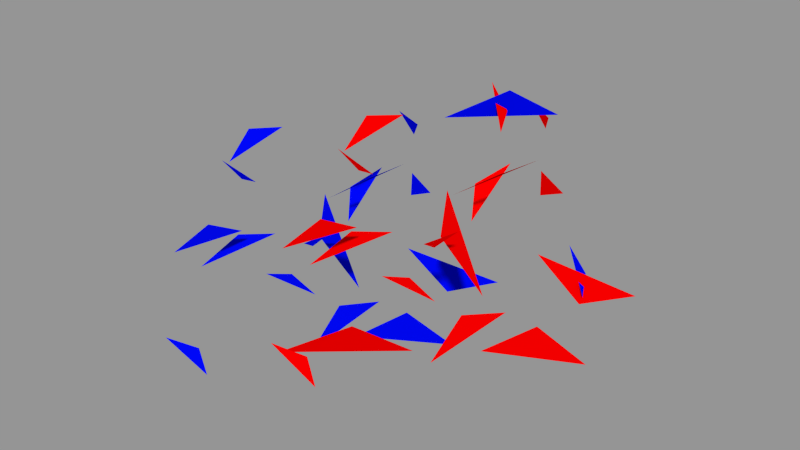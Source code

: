 # Source: tree_collision_unit_tests.blend  (saved by Blender 2.69.0; exported with 4.5.12 LTS)
import bpy
from mathutils import Matrix  # noqa: F401  (used for matrix-valued properties, if any)

bpy.ops.wm.read_factory_settings(use_empty=True)
scene = bpy.context.scene
scene.name = '17 leaves'

# ---- collections
col_collection_1_002 = bpy.data.collections.new('Collection 1.002'); scene.collection.children.link(col_collection_1_002)

# ---- materials (node trees are filled in below, after node groups)
mat_blue = bpy.data.materials.new('blue')
mat_blue.alpha_threshold = 0.0
mat_blue.use_transparent_shadow = False
mat_blue.diffuse_color = (0.0, 0.002134, 0.8, 1.0)
mat_blue.roughness = 0.5
mat_blue.line_color = (0.0, 0.0, 0.0, 1.0)
mat_red = bpy.data.materials.new('red')
mat_red.alpha_threshold = 0.0
mat_red.use_transparent_shadow = False
mat_red.diffuse_color = (0.8, 0.0, 0.0, 1.0)
mat_red.roughness = 0.5
mat_red.line_color = (0.0, 0.0, 0.0, 1.0)

# ---- material node trees

# ---- meshes
me_plane_083 = bpy.data.meshes.new('Plane.083')
me_plane_083.from_pydata([(0.5067, 1.648, 0.2599), (-0.2793, -1.618, -0.8161), (-0.2273, -0.02987, 0.5563)], [], [(2, 0, 1)])
me_plane_083.materials.append(mat_blue)
me_plane_083.use_remesh_preserve_volume = False
me_plane_083.use_remesh_preserve_attributes = False
me_plane_083.use_mirror_vertex_groups = False
me_plane_083.update()
me_plane_082 = bpy.data.meshes.new('Plane.082')
me_plane_082.from_pydata([(0.1502, -1.005, -1.058), (0.1923, 1.292, 0.8202), (-0.3426, -0.287, 0.2373)], [], [(2, 0, 1)])
me_plane_082.materials.append(mat_blue)
me_plane_082.use_remesh_preserve_volume = False
me_plane_082.use_remesh_preserve_attributes = False
me_plane_082.use_mirror_vertex_groups = False
me_plane_082.update()
me_plane_081 = bpy.data.meshes.new('Plane.081')
me_plane_081.from_pydata([(-0.6536, -0.77, 0.4353), (0.8862, 0.4949, -0.5545), (-0.2327, 0.2751, 0.1192)], [], [(2, 0, 1)])
me_plane_081.materials.append(mat_blue)
me_plane_081.use_remesh_preserve_volume = False
me_plane_081.use_remesh_preserve_attributes = False
me_plane_081.use_mirror_vertex_groups = False
me_plane_081.update()
me_plane_080 = bpy.data.meshes.new('Plane.080')
me_plane_080.from_pydata([(1.297, 1.803, -0.7379), (-1.341, -1.454, 1.465), (0.04444, -0.3493, -0.7269)], [], [(2, 0, 1)])
me_plane_080.materials.append(mat_blue)
me_plane_080.use_remesh_preserve_volume = False
me_plane_080.use_remesh_preserve_attributes = False
me_plane_080.use_mirror_vertex_groups = False
me_plane_080.update()
me_plane_079 = bpy.data.meshes.new('Plane.079')
me_plane_079.from_pydata([(-1.599, 1.16, 1.256), (1.821, -0.4593, -1.592), (-0.2216, -0.7003, 0.3359)], [], [(2, 0, 1)])
me_plane_079.materials.append(mat_blue)
me_plane_079.use_remesh_preserve_volume = False
me_plane_079.use_remesh_preserve_attributes = False
me_plane_079.use_mirror_vertex_groups = False
me_plane_079.update()
me_plane_078 = bpy.data.meshes.new('Plane.078')
me_plane_078.from_pydata([(-0.2659, -0.7085, 0.798), (-0.04807, 0.9059, -0.7175), (0.314, -0.1974, -0.08056)], [], [(2, 0, 1)])
me_plane_078.materials.append(mat_blue)
me_plane_078.use_remesh_preserve_volume = False
me_plane_078.use_remesh_preserve_attributes = False
me_plane_078.use_mirror_vertex_groups = False
me_plane_078.update()
me_plane_077 = bpy.data.meshes.new('Plane.077')
me_plane_077.from_pydata([(0.5173, 1.365, -0.1415), (-0.5144, -1.408, -0.3627), (-0.002964, 0.0431, 0.5042)], [], [(2, 0, 1)])
me_plane_077.materials.append(mat_blue)
me_plane_077.use_remesh_preserve_volume = False
me_plane_077.use_remesh_preserve_attributes = False
me_plane_077.use_mirror_vertex_groups = False
me_plane_077.update()
me_plane_076 = bpy.data.meshes.new('Plane.076')
me_plane_076.from_pydata([(1.32, 0.9692, 0.5998), (-0.9183, -1.364, -0.8111), (-0.4014, 0.3953, 0.2113)], [], [(2, 0, 1)])
me_plane_076.materials.append(mat_blue)
me_plane_076.use_remesh_preserve_volume = False
me_plane_076.use_remesh_preserve_attributes = False
me_plane_076.use_mirror_vertex_groups = False
me_plane_076.update()
me_plane_075 = bpy.data.meshes.new('Plane.075')
me_plane_075.from_pydata([(0.3741, -1.284, 1.119), (-0.7654, 1.504, -0.7179), (0.3913, -0.2197, -0.4008)], [], [(2, 0, 1)])
me_plane_075.materials.append(mat_blue)
me_plane_075.use_remesh_preserve_volume = False
me_plane_075.use_remesh_preserve_attributes = False
me_plane_075.use_mirror_vertex_groups = False
me_plane_075.update()
me_plane_074 = bpy.data.meshes.new('Plane.074')
me_plane_074.from_pydata([(1.277, -0.6494, 0.3125), (-1.166, 1.009, 0.0256), (-0.1112, -0.3597, -0.3381)], [], [(2, 0, 1)])
me_plane_074.materials.append(mat_blue)
me_plane_074.use_remesh_preserve_volume = False
me_plane_074.use_remesh_preserve_attributes = False
me_plane_074.use_mirror_vertex_groups = False
me_plane_074.update()
me_plane_073 = bpy.data.meshes.new('Plane.073')
me_plane_073.from_pydata([(0.8607, 0.1283, 0.6726), (-0.9784, 0.2194, -0.5765), (0.1177, -0.3478, -0.09604)], [], [(2, 0, 1)])
me_plane_073.materials.append(mat_blue)
me_plane_073.use_remesh_preserve_volume = False
me_plane_073.use_remesh_preserve_attributes = False
me_plane_073.use_mirror_vertex_groups = False
me_plane_073.update()
me_plane_072 = bpy.data.meshes.new('Plane.072')
me_plane_072.from_pydata([(1.039, 1.778, -1.114), (-0.671, -2.289, 0.6079), (-0.3676, 0.5114, 0.5057)], [], [(2, 0, 1)])
me_plane_072.materials.append(mat_blue)
me_plane_072.use_remesh_preserve_volume = False
me_plane_072.use_remesh_preserve_attributes = False
me_plane_072.use_mirror_vertex_groups = False
me_plane_072.update()
me_plane_071 = bpy.data.meshes.new('Plane.071')
me_plane_071.from_pydata([(1.447, 1.776, -0.4802), (-1.653, -1.799, -0.3005), (0.2057, 0.02328, 0.7807)], [], [(2, 0, 1)])
me_plane_071.materials.append(mat_blue)
me_plane_071.use_remesh_preserve_volume = False
me_plane_071.use_remesh_preserve_attributes = False
me_plane_071.use_mirror_vertex_groups = False
me_plane_071.update()
me_plane_070 = bpy.data.meshes.new('Plane.070')
me_plane_070.from_pydata([(0.9831, -0.1014, -0.4824), (-1.05, -0.2645, 0.407), (0.06674, 0.3659, 0.07548)], [], [(2, 0, 1)])
me_plane_070.materials.append(mat_blue)
me_plane_070.use_remesh_preserve_volume = False
me_plane_070.use_remesh_preserve_attributes = False
me_plane_070.use_mirror_vertex_groups = False
me_plane_070.update()
me_plane_069 = bpy.data.meshes.new('Plane.069')
me_plane_069.from_pydata([(0.4421, 1.373, 0.2666), (-0.164, -1.37, -0.6893), (-0.2782, -0.002746, 0.4227)], [], [(2, 0, 1)])
me_plane_069.materials.append(mat_blue)
me_plane_069.use_remesh_preserve_volume = False
me_plane_069.use_remesh_preserve_attributes = False
me_plane_069.use_mirror_vertex_groups = False
me_plane_069.update()
me_plane_068 = bpy.data.meshes.new('Plane.068')
me_plane_068.from_pydata([(0.8159, 1.464, 0.4811), (-1.204, -1.13, -0.797), (0.3884, -0.3338, 0.3159)], [], [(2, 0, 1)])
me_plane_068.materials.append(mat_blue)
me_plane_068.use_remesh_preserve_volume = False
me_plane_068.use_remesh_preserve_attributes = False
me_plane_068.use_mirror_vertex_groups = False
me_plane_068.update()
me_plane_067 = bpy.data.meshes.new('Plane.067')
me_plane_067.from_pydata([(0.592, -0.6141, -0.6942), (-0.7176, 0.2955, 0.8577), (0.1256, 0.3187, -0.1634)], [], [(2, 0, 1)])
me_plane_067.materials.append(mat_blue)
me_plane_067.use_remesh_preserve_volume = False
me_plane_067.use_remesh_preserve_attributes = False
me_plane_067.use_mirror_vertex_groups = False
me_plane_067.update()
me_plane_066 = bpy.data.meshes.new('Plane.066')
me_plane_066.from_pydata([(0.5367, -0.663, -0.6942), (-0.6893, 0.3564, 0.8577), (0.1527, 0.3066, -0.1634)], [], [(2, 0, 1)])
me_plane_066.materials.append(mat_red)
me_plane_066.use_remesh_preserve_volume = False
me_plane_066.use_remesh_preserve_attributes = False
me_plane_066.use_mirror_vertex_groups = False
me_plane_066.update()
me_plane_065 = bpy.data.meshes.new('Plane.065')
me_plane_065.from_pydata([(0.9395, 1.388, 0.4811), (-1.298, -1.022, -0.797), (0.358, -0.3662, 0.3159)], [], [(2, 0, 1)])
me_plane_065.materials.append(mat_red)
me_plane_065.use_remesh_preserve_volume = False
me_plane_065.use_remesh_preserve_attributes = False
me_plane_065.use_mirror_vertex_groups = False
me_plane_065.update()
me_plane_064 = bpy.data.meshes.new('Plane.064')
me_plane_064.from_pydata([(0.5592, 1.329, 0.2666), (-0.2818, -1.351, -0.6893), (-0.2774, 0.02132, 0.4227)], [], [(2, 0, 1)])
me_plane_064.materials.append(mat_red)
me_plane_064.use_remesh_preserve_volume = False
me_plane_064.use_remesh_preserve_attributes = False
me_plane_064.use_mirror_vertex_groups = False
me_plane_064.update()
me_plane_063 = bpy.data.meshes.new('Plane.063')
me_plane_063.from_pydata([(0.9707, -0.1861, -0.4824), (-1.069, -0.1727, 0.407), (0.09814, 0.3587, 0.07548)], [], [(2, 0, 1)])
me_plane_063.materials.append(mat_red)
me_plane_063.use_remesh_preserve_volume = False
me_plane_063.use_remesh_preserve_attributes = False
me_plane_063.use_mirror_vertex_groups = False
me_plane_063.update()
me_plane_062 = bpy.data.meshes.new('Plane.062')
me_plane_062.from_pydata([(1.596, 1.644, -0.4802), (-1.803, -1.649, -0.3005), (0.2069, 0.0054, 0.7807)], [], [(2, 0, 1)])
me_plane_062.materials.append(mat_red)
me_plane_062.use_remesh_preserve_volume = False
me_plane_062.use_remesh_preserve_attributes = False
me_plane_062.use_mirror_vertex_groups = False
me_plane_062.update()
me_plane_061 = bpy.data.meshes.new('Plane.061')
me_plane_061.from_pydata([(1.188, 1.681, -1.114), (-0.8665, -2.222, 0.6079), (-0.322, 0.5413, 0.5057)], [], [(2, 0, 1)])
me_plane_061.materials.append(mat_red)
me_plane_061.use_remesh_preserve_volume = False
me_plane_061.use_remesh_preserve_attributes = False
me_plane_061.use_mirror_vertex_groups = False
me_plane_061.update()
me_plane_060 = bpy.data.meshes.new('Plane.060')
me_plane_060.from_pydata([(0.8686, 0.0534, 0.6726), (-0.9558, 0.3032, -0.5765), (0.08719, -0.3567, -0.09604)], [], [(2, 0, 1)])
me_plane_060.materials.append(mat_red)
me_plane_060.use_remesh_preserve_volume = False
me_plane_060.use_remesh_preserve_attributes = False
me_plane_060.use_mirror_vertex_groups = False
me_plane_060.update()
me_plane_059 = bpy.data.meshes.new('Plane.059')
me_plane_059.from_pydata([(1.216, -0.7574, 0.3125), (-1.074, 1.106, 0.0256), (-0.1419, -0.3487, -0.3381)], [], [(2, 0, 1)])
me_plane_059.materials.append(mat_red)
me_plane_059.use_remesh_preserve_volume = False
me_plane_059.use_remesh_preserve_attributes = False
me_plane_059.use_mirror_vertex_groups = False
me_plane_059.update()
me_plane_058 = bpy.data.meshes.new('Plane.058')
me_plane_058.from_pydata([(0.2616, -1.312, 1.119), (-0.6324, 1.564, -0.7179), (0.3708, -0.2527, -0.4008)], [], [(2, 0, 1)])
me_plane_058.materials.append(mat_red)
me_plane_058.use_remesh_preserve_volume = False
me_plane_058.use_remesh_preserve_attributes = False
me_plane_058.use_mirror_vertex_groups = False
me_plane_058.update()
me_plane_057 = bpy.data.meshes.new('Plane.057')
me_plane_057.from_pydata([(1.399, 0.8514, 0.5998), (-1.033, -1.28, -0.8111), (-0.3657, 0.4285, 0.2113)], [], [(2, 0, 1)])
me_plane_057.materials.append(mat_red)
me_plane_057.use_remesh_preserve_volume = False
me_plane_057.use_remesh_preserve_attributes = False
me_plane_057.use_mirror_vertex_groups = False
me_plane_057.update()
me_plane_056 = bpy.data.meshes.new('Plane.056')
me_plane_056.from_pydata([(0.6335, 1.315, -0.1415), (-0.6342, -1.358, -0.3627), (0.000775, 0.0432, 0.5042)], [], [(2, 0, 1)])
me_plane_056.materials.append(mat_red)
me_plane_056.use_remesh_preserve_volume = False
me_plane_056.use_remesh_preserve_attributes = False
me_plane_056.use_mirror_vertex_groups = False
me_plane_056.update()
me_plane_055 = bpy.data.meshes.new('Plane.055')
me_plane_055.from_pydata([(-0.3262, -0.6829, 0.798), (0.03047, 0.9067, -0.7175), (0.2957, -0.2238, -0.08056)], [], [(2, 0, 1)])
me_plane_055.materials.append(mat_red)
me_plane_055.use_remesh_preserve_volume = False
me_plane_055.use_remesh_preserve_attributes = False
me_plane_055.use_mirror_vertex_groups = False
me_plane_055.update()
me_plane_054 = bpy.data.meshes.new('Plane.054')
me_plane_054.from_pydata([(-1.493, 1.294, 1.256), (1.774, -0.6151, -1.592), (-0.2814, -0.6785, 0.3359)], [], [(2, 0, 1)])
me_plane_054.materials.append(mat_red)
me_plane_054.use_remesh_preserve_volume = False
me_plane_054.use_remesh_preserve_attributes = False
me_plane_054.use_mirror_vertex_groups = False
me_plane_054.update()
me_plane_053 = bpy.data.meshes.new('Plane.053')
me_plane_053.from_pydata([(1.448, 1.685, -0.7379), (-1.462, -1.333, 1.465), (0.01407, -0.3518, -0.7269)], [], [(2, 0, 1)])
me_plane_053.materials.append(mat_red)
me_plane_053.use_remesh_preserve_volume = False
me_plane_053.use_remesh_preserve_attributes = False
me_plane_053.use_mirror_vertex_groups = False
me_plane_053.update()
me_plane_052 = bpy.data.meshes.new('Plane.052')
me_plane_052.from_pydata([(-0.7177, -0.7106, 0.4353), (0.9257, 0.4164, -0.5545), (-0.208, 0.2942, 0.1192)], [], [(2, 0, 1)])
me_plane_052.materials.append(mat_red)
me_plane_052.use_remesh_preserve_volume = False
me_plane_052.use_remesh_preserve_attributes = False
me_plane_052.use_mirror_vertex_groups = False
me_plane_052.update()
me_plane_051 = bpy.data.meshes.new('Plane.051')
me_plane_051.from_pydata([(0.06277, -1.014, -1.058), (0.3033, 1.27, 0.8202), (-0.3661, -0.2563, 0.2373)], [], [(2, 0, 1)])
me_plane_051.materials.append(mat_red)
me_plane_051.use_remesh_preserve_volume = False
me_plane_051.use_remesh_preserve_attributes = False
me_plane_051.use_mirror_vertex_groups = False
me_plane_051.update()
me_plane_050 = bpy.data.meshes.new('Plane.050')
me_plane_050.from_pydata([(0.6473, 1.598, 0.2599), (-0.4183, -1.588, -0.8161), (-0.2291, -0.0101, 0.5563)], [], [(2, 0, 1)])
me_plane_050.materials.append(mat_red)
me_plane_050.use_remesh_preserve_volume = False
me_plane_050.use_remesh_preserve_attributes = False
me_plane_050.use_mirror_vertex_groups = False
me_plane_050.update()

# ---- objects
ob_17_tree_2_leaf_02 = bpy.data.objects.new('17_tree_2_leaf_02', me_plane_083)
ob_17_tree_2_leaf_03 = bpy.data.objects.new('17_tree_2_leaf_03', me_plane_082)
ob_17_tree_2_leaf_04 = bpy.data.objects.new('17_tree_2_leaf_04', me_plane_081)
ob_17_tree_2_leaf_01 = bpy.data.objects.new('17_tree_2_leaf_01', me_plane_080)
ob_17_tree_2_leaf_05 = bpy.data.objects.new('17_tree_2_leaf_05', me_plane_079)
ob_17_tree_2_leaf_06 = bpy.data.objects.new('17_tree_2_leaf_06', me_plane_078)
ob_17_tree_2_leaf_07 = bpy.data.objects.new('17_tree_2_leaf_07', me_plane_077)
ob_17_tree_2_leaf_08 = bpy.data.objects.new('17_tree_2_leaf_08', me_plane_076)
ob_17_tree_2_leaf_09 = bpy.data.objects.new('17_tree_2_leaf_09', me_plane_075)
ob_17_tree_2_leaf_10 = bpy.data.objects.new('17_tree_2_leaf_10', me_plane_074)
ob_17_tree_2_leaf_11 = bpy.data.objects.new('17_tree_2_leaf_11', me_plane_073)
ob_17_tree_2_leaf_12 = bpy.data.objects.new('17_tree_2_leaf_12', me_plane_072)
ob_17_tree_2_leaf_13 = bpy.data.objects.new('17_tree_2_leaf_13', me_plane_071)
ob_17_tree_2_leaf_14 = bpy.data.objects.new('17_tree_2_leaf_14', me_plane_070)
ob_17_tree_2_leaf_15 = bpy.data.objects.new('17_tree_2_leaf_15', me_plane_069)
ob_17_tree_2_leaf_16 = bpy.data.objects.new('17_tree_2_leaf_16', me_plane_068)
ob_17_tree_2_leaf_17 = bpy.data.objects.new('17_tree_2_leaf_17', me_plane_067)
ob_17_tree_1_leaf_17 = bpy.data.objects.new('17_tree_1_leaf_17', me_plane_066)
ob_17_tree_1_leaf_16 = bpy.data.objects.new('17_tree_1_leaf_16', me_plane_065)
ob_17_tree_1_leaf_15 = bpy.data.objects.new('17_tree_1_leaf_15', me_plane_064)
ob_17_tree_1_leaf_14 = bpy.data.objects.new('17_tree_1_leaf_14', me_plane_063)
ob_17_tree_1_leaf_13 = bpy.data.objects.new('17_tree_1_leaf_13', me_plane_062)
ob_17_tree_1_leaf_12 = bpy.data.objects.new('17_tree_1_leaf_12', me_plane_061)
ob_17_tree_1_leaf_11 = bpy.data.objects.new('17_tree_1_leaf_11', me_plane_060)
ob_17_tree_1_leaf_10 = bpy.data.objects.new('17_tree_1_leaf_10', me_plane_059)
ob_17_tree_1_leaf_09 = bpy.data.objects.new('17_tree_1_leaf_09', me_plane_058)
ob_17_tree_1_leaf_08 = bpy.data.objects.new('17_tree_1_leaf_08', me_plane_057)
ob_17_tree_1_leaf_07 = bpy.data.objects.new('17_tree_1_leaf_07', me_plane_056)
ob_17_tree_1_leaf_06 = bpy.data.objects.new('17_tree_1_leaf_06', me_plane_055)
ob_17_tree_1_leaf_05 = bpy.data.objects.new('17_tree_1_leaf_05', me_plane_054)
ob_17_tree_1_leaf_01 = bpy.data.objects.new('17_tree_1_leaf_01', me_plane_053)
ob_17_tree_1_leaf_04 = bpy.data.objects.new('17_tree_1_leaf_04', me_plane_052)
ob_17_tree_1_leaf_03 = bpy.data.objects.new('17_tree_1_leaf_03', me_plane_051)
ob_17_tree_1_leaf_02 = bpy.data.objects.new('17_tree_1_leaf_02', me_plane_050)

# ---- transforms, parenting, visibility, modifiers, constraints
ob_17_tree_2_leaf_02.location = (-4.74, -2.7, -4.964)
ob_17_tree_2_leaf_02.lineart.crease_threshold = 0.0
ob_17_tree_2_leaf_03.location = (-8.388, 2.475, -2.152)
ob_17_tree_2_leaf_03.lineart.crease_threshold = 0.0
ob_17_tree_2_leaf_04.location = (-6.919, -3.511, -3.604)
ob_17_tree_2_leaf_04.lineart.crease_threshold = 0.0
ob_17_tree_2_leaf_01.location = (-3.89, 3.499, -5.259)
ob_17_tree_2_leaf_01.lineart.crease_threshold = 0.0
ob_17_tree_2_leaf_05.location = (-7.464, -0.2802, -3.133)
ob_17_tree_2_leaf_05.lineart.crease_threshold = 0.0
ob_17_tree_2_leaf_06.location = (-10.3, -2.915, 0.06058)
ob_17_tree_2_leaf_06.lineart.crease_threshold = 0.0
ob_17_tree_2_leaf_07.location = (-9.591, -5.462, -1.613)
ob_17_tree_2_leaf_07.lineart.crease_threshold = 0.0
ob_17_tree_2_leaf_08.location = (-10.09, -3.491, -3.012)
ob_17_tree_2_leaf_08.lineart.crease_threshold = 0.0
ob_17_tree_2_leaf_09.location = (-9.174, 7.011, -0.4427)
ob_17_tree_2_leaf_09.lineart.crease_threshold = 0.0
ob_17_tree_2_leaf_10.location = (-7.611, 5.651, -2.819)
ob_17_tree_2_leaf_10.lineart.crease_threshold = 0.0
ob_17_tree_2_leaf_11.location = (-6.797, -2.062, -2.252)
ob_17_tree_2_leaf_11.lineart.crease_threshold = 0.0
ob_17_tree_2_leaf_12.location = (-2.307, -1.65, -5.096)
ob_17_tree_2_leaf_12.lineart.crease_threshold = 0.0
ob_17_tree_2_leaf_13.location = (-1.56, 3.658, 3.237)
ob_17_tree_2_leaf_13.lineart.crease_threshold = 0.0
ob_17_tree_2_leaf_14.location = (-6.178, -9.587, -3.762)
ob_17_tree_2_leaf_14.lineart.crease_threshold = 0.0
ob_17_tree_2_leaf_15.location = (-12.08, -0.4131, 0.3612)
ob_17_tree_2_leaf_15.lineart.crease_threshold = 0.0
ob_17_tree_2_leaf_16.location = (-6.325, 0.6483, -0.3165)
ob_17_tree_2_leaf_16.lineart.crease_threshold = 0.0
ob_17_tree_2_leaf_17.location = (2.635, 3.343, -2.697)
ob_17_tree_2_leaf_17.lineart.crease_threshold = 0.0
ob_17_tree_1_leaf_17.location = (-1.609, 3.42, 3.264)
ob_17_tree_1_leaf_17.lineart.crease_threshold = 0.0
ob_17_tree_1_leaf_16.location = (0.3526, 0.5448, 1.846)
ob_17_tree_1_leaf_16.lineart.crease_threshold = 0.0
ob_17_tree_1_leaf_15.location = (-5.471, -0.01512, 2.524)
ob_17_tree_1_leaf_15.lineart.crease_threshold = 0.0
ob_17_tree_1_leaf_14.location = (-0.3861, -9.665, -1.599)
ob_17_tree_1_leaf_14.lineart.crease_threshold = 0.0
ob_17_tree_1_leaf_13.location = (-0.3124, -7.258, -2.023)
ob_17_tree_1_leaf_13.lineart.crease_threshold = 0.0
ob_17_tree_1_leaf_12.location = (4.157, -2.092, -2.934)
ob_17_tree_1_leaf_12.lineart.crease_threshold = 0.0
ob_17_tree_1_leaf_11.location = (-0.352, -2.114, -0.08972)
ob_17_tree_1_leaf_11.lineart.crease_threshold = 0.0
ob_17_tree_1_leaf_10.location = (-0.495, 5.64, -0.6564)
ob_17_tree_1_leaf_10.lineart.crease_threshold = 0.0
ob_17_tree_1_leaf_09.location = (-1.935, 7.13, 1.72)
ob_17_tree_1_leaf_09.lineart.crease_threshold = 0.0
ob_17_tree_1_leaf_08.location = (-3.755, -3.254, -0.8493)
ob_17_tree_1_leaf_08.lineart.crease_threshold = 0.0
ob_17_tree_1_leaf_07.location = (-3.429, -5.26, 0.5499)
ob_17_tree_1_leaf_07.lineart.crease_threshold = 0.0
ob_17_tree_1_leaf_06.location = (-3.912, -2.662, 2.223)
ob_17_tree_1_leaf_06.lineart.crease_threshold = 0.0
ob_17_tree_1_leaf_05.location = (-0.8616, -0.2819, -0.9699)
ob_17_tree_1_leaf_05.lineart.crease_threshold = 0.0
ob_17_tree_1_leaf_01.location = (3.025, 3.175, -3.096)
ob_17_tree_1_leaf_01.lineart.crease_threshold = 0.0
ob_17_tree_1_leaf_04.location = (-0.5988, -3.547, -1.441)
ob_17_tree_1_leaf_04.lineart.crease_threshold = 0.0
ob_17_tree_1_leaf_03.location = (-1.544, 2.543, 0.01033)
ob_17_tree_1_leaf_03.lineart.crease_threshold = 0.0
ob_17_tree_1_leaf_02.location = (1.642, -2.928, -2.801)
ob_17_tree_1_leaf_02.lineart.crease_threshold = 0.0

# ---- collection membership
col_collection_1_002.objects.link(ob_17_tree_2_leaf_02)
col_collection_1_002.objects.link(ob_17_tree_2_leaf_03)
col_collection_1_002.objects.link(ob_17_tree_2_leaf_04)
col_collection_1_002.objects.link(ob_17_tree_2_leaf_01)
col_collection_1_002.objects.link(ob_17_tree_2_leaf_05)
col_collection_1_002.objects.link(ob_17_tree_2_leaf_06)
col_collection_1_002.objects.link(ob_17_tree_2_leaf_07)
col_collection_1_002.objects.link(ob_17_tree_2_leaf_08)
col_collection_1_002.objects.link(ob_17_tree_2_leaf_09)
col_collection_1_002.objects.link(ob_17_tree_2_leaf_10)
col_collection_1_002.objects.link(ob_17_tree_2_leaf_11)
col_collection_1_002.objects.link(ob_17_tree_2_leaf_12)
col_collection_1_002.objects.link(ob_17_tree_2_leaf_13)
col_collection_1_002.objects.link(ob_17_tree_2_leaf_14)
col_collection_1_002.objects.link(ob_17_tree_2_leaf_15)
col_collection_1_002.objects.link(ob_17_tree_2_leaf_16)
col_collection_1_002.objects.link(ob_17_tree_2_leaf_17)
col_collection_1_002.objects.link(ob_17_tree_1_leaf_17)
col_collection_1_002.objects.link(ob_17_tree_1_leaf_16)
col_collection_1_002.objects.link(ob_17_tree_1_leaf_15)
col_collection_1_002.objects.link(ob_17_tree_1_leaf_14)
col_collection_1_002.objects.link(ob_17_tree_1_leaf_13)
col_collection_1_002.objects.link(ob_17_tree_1_leaf_12)
col_collection_1_002.objects.link(ob_17_tree_1_leaf_11)
col_collection_1_002.objects.link(ob_17_tree_1_leaf_10)
col_collection_1_002.objects.link(ob_17_tree_1_leaf_09)
col_collection_1_002.objects.link(ob_17_tree_1_leaf_08)
col_collection_1_002.objects.link(ob_17_tree_1_leaf_07)
col_collection_1_002.objects.link(ob_17_tree_1_leaf_06)
col_collection_1_002.objects.link(ob_17_tree_1_leaf_05)
col_collection_1_002.objects.link(ob_17_tree_1_leaf_01)
col_collection_1_002.objects.link(ob_17_tree_1_leaf_04)
col_collection_1_002.objects.link(ob_17_tree_1_leaf_03)
col_collection_1_002.objects.link(ob_17_tree_1_leaf_02)

# ---- scene / render settings (as saved in the file)
scene.frame_start = 1; scene.frame_end = 250; scene.frame_set(1)
scene.render.engine = 'BLENDER_EEVEE_NEXT'
scene.render.image_settings.compression = 90
scene.render.image_settings.exr_codec = 'NONE'
scene.render.resolution_percentage = 50
scene.render.dither_intensity = 0.0
scene.render.line_thickness = 0.0
scene.cycles.use_denoising = False
scene.cycles.samples = 10
scene.cycles.sampling_pattern = 'TABULATED_SOBOL'
scene.cycles.light_sampling_threshold = 0.0
scene.cycles.use_adaptive_sampling = False
scene.cycles.use_light_tree = False
scene.cycles.blur_glossy = 0.0
scene.cycles.volume_bounces = 1
scene.cycles.pixel_filter_type = 'GAUSSIAN'
scene.cycles.sample_clamp_indirect = 0.0
scene.view_settings.view_transform = 'Standard'
bpy.context.view_layer.update()

# ---- added for rendering (the .blend has no active camera and no usable light): camera, sun + grey world if the file has none
cam_auto = bpy.data.cameras.new('AutoCamera')
cam_auto.lens = 50.0
cam_auto.sensor_width = 36.0
cam_auto.clip_end = 1000.0
ob_auto_camera = bpy.data.objects.new('AutoCamera', cam_auto)
scene.collection.objects.link(ob_auto_camera)
ob_auto_camera.location = (22.0701, -31.269, 19.4164)
ob_auto_camera.rotation_euler = (1.09748, -7.21219e-08, 0.694738)
scene.camera = ob_auto_camera
light_auto_sun = bpy.data.lights.new('AutoSun', 'SUN')
light_auto_sun.energy = 3.0
light_auto_sun.angle = 0.0523599
ob_auto_sun = bpy.data.objects.new('AutoSun', light_auto_sun)
scene.collection.objects.link(ob_auto_sun)
ob_auto_sun.rotation_euler = (0.872665, 0.174533, 0.523599)
if scene.world is None:
    world_auto = bpy.data.worlds.new('AutoWorld')
    world_auto.color = (0.3, 0.3, 0.3)
    scene.world = world_auto
bpy.context.view_layer.update()
